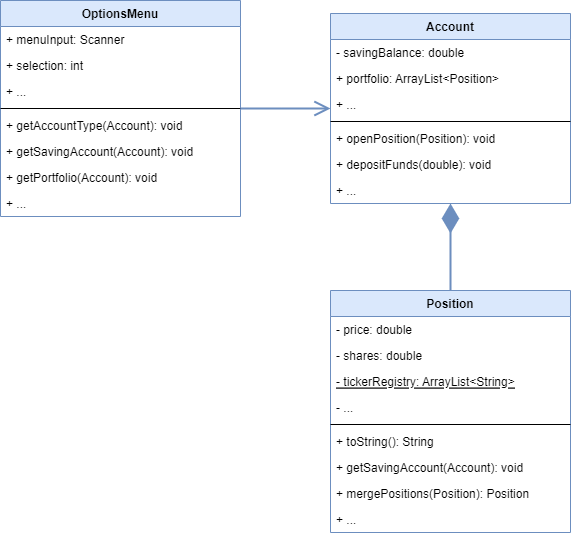

The diagram above was exported from draw.io. Its source (the exported page's mxGraphModel, read from the mxfile embedded in the PNG):
<mxGraphModel dx="1098" dy="828" grid="1" gridSize="10" guides="1" tooltips="1" connect="1" arrows="1" fold="1" page="1" pageScale="1" pageWidth="1169" pageHeight="827" math="0" shadow="0">
  <root>
    <mxCell id="0" />
    <mxCell id="1" parent="0" />
    <mxCell id="vgtAmr3IHLEWqKSmXZHl-5" value="OptionsMenu" style="swimlane;fontStyle=1;align=center;verticalAlign=top;childLayout=stackLayout;horizontal=1;startSize=26;horizontalStack=0;resizeParent=1;resizeParentMax=0;resizeLast=0;collapsible=1;marginBottom=0;fillColor=#dae8fc;strokeColor=#6c8ebf;" parent="1" vertex="1">
      <mxGeometry x="250" y="210" width="240" height="216" as="geometry" />
    </mxCell>
    <mxCell id="vgtAmr3IHLEWqKSmXZHl-6" value="+ menuInput: Scanner" style="text;strokeColor=none;fillColor=none;align=left;verticalAlign=top;spacingLeft=4;spacingRight=4;overflow=hidden;rotatable=0;points=[[0,0.5],[1,0.5]];portConstraint=eastwest;" parent="vgtAmr3IHLEWqKSmXZHl-5" vertex="1">
      <mxGeometry y="26" width="240" height="26" as="geometry" />
    </mxCell>
    <mxCell id="vgtAmr3IHLEWqKSmXZHl-29" value="+ selection: int" style="text;strokeColor=none;fillColor=none;align=left;verticalAlign=top;spacingLeft=4;spacingRight=4;overflow=hidden;rotatable=0;points=[[0,0.5],[1,0.5]];portConstraint=eastwest;" parent="vgtAmr3IHLEWqKSmXZHl-5" vertex="1">
      <mxGeometry y="52" width="240" height="26" as="geometry" />
    </mxCell>
    <mxCell id="vgtAmr3IHLEWqKSmXZHl-30" value="+ ..." style="text;strokeColor=none;fillColor=none;align=left;verticalAlign=top;spacingLeft=4;spacingRight=4;overflow=hidden;rotatable=0;points=[[0,0.5],[1,0.5]];portConstraint=eastwest;" parent="vgtAmr3IHLEWqKSmXZHl-5" vertex="1">
      <mxGeometry y="78" width="240" height="26" as="geometry" />
    </mxCell>
    <mxCell id="vgtAmr3IHLEWqKSmXZHl-7" value="" style="line;strokeWidth=1;fillColor=none;align=left;verticalAlign=middle;spacingTop=-1;spacingLeft=3;spacingRight=3;rotatable=0;labelPosition=right;points=[];portConstraint=eastwest;" parent="vgtAmr3IHLEWqKSmXZHl-5" vertex="1">
      <mxGeometry y="104" width="240" height="8" as="geometry" />
    </mxCell>
    <mxCell id="vgtAmr3IHLEWqKSmXZHl-8" value="+ getAccountType(Account): void" style="text;strokeColor=none;fillColor=none;align=left;verticalAlign=top;spacingLeft=4;spacingRight=4;overflow=hidden;rotatable=0;points=[[0,0.5],[1,0.5]];portConstraint=eastwest;" parent="vgtAmr3IHLEWqKSmXZHl-5" vertex="1">
      <mxGeometry y="112" width="240" height="26" as="geometry" />
    </mxCell>
    <mxCell id="vgtAmr3IHLEWqKSmXZHl-11" value="+ getSavingAccount(Account): void" style="text;strokeColor=none;fillColor=none;align=left;verticalAlign=top;spacingLeft=4;spacingRight=4;overflow=hidden;rotatable=0;points=[[0,0.5],[1,0.5]];portConstraint=eastwest;" parent="vgtAmr3IHLEWqKSmXZHl-5" vertex="1">
      <mxGeometry y="138" width="240" height="26" as="geometry" />
    </mxCell>
    <mxCell id="vgtAmr3IHLEWqKSmXZHl-33" value="+ getPortfolio(Account): void" style="text;strokeColor=none;fillColor=none;align=left;verticalAlign=top;spacingLeft=4;spacingRight=4;overflow=hidden;rotatable=0;points=[[0,0.5],[1,0.5]];portConstraint=eastwest;" parent="vgtAmr3IHLEWqKSmXZHl-5" vertex="1">
      <mxGeometry y="164" width="240" height="26" as="geometry" />
    </mxCell>
    <mxCell id="vgtAmr3IHLEWqKSmXZHl-34" value="+ ..." style="text;strokeColor=none;fillColor=none;align=left;verticalAlign=top;spacingLeft=4;spacingRight=4;overflow=hidden;rotatable=0;points=[[0,0.5],[1,0.5]];portConstraint=eastwest;" parent="vgtAmr3IHLEWqKSmXZHl-5" vertex="1">
      <mxGeometry y="190" width="240" height="26" as="geometry" />
    </mxCell>
    <mxCell id="vgtAmr3IHLEWqKSmXZHl-13" value="Account" style="swimlane;fontStyle=1;align=center;verticalAlign=top;childLayout=stackLayout;horizontal=1;startSize=26;horizontalStack=0;resizeParent=1;resizeParentMax=0;resizeLast=0;collapsible=1;marginBottom=0;fillColor=#dae8fc;strokeColor=#6c8ebf;" parent="1" vertex="1">
      <mxGeometry x="580" y="223" width="240" height="190" as="geometry" />
    </mxCell>
    <mxCell id="vgtAmr3IHLEWqKSmXZHl-14" value="- savingBalance: double" style="text;strokeColor=none;fillColor=none;align=left;verticalAlign=top;spacingLeft=4;spacingRight=4;overflow=hidden;rotatable=0;points=[[0,0.5],[1,0.5]];portConstraint=eastwest;" parent="vgtAmr3IHLEWqKSmXZHl-13" vertex="1">
      <mxGeometry y="26" width="240" height="26" as="geometry" />
    </mxCell>
    <mxCell id="vgtAmr3IHLEWqKSmXZHl-15" value="+ portfolio: ArrayList&lt;Position&gt;" style="text;strokeColor=none;fillColor=none;align=left;verticalAlign=top;spacingLeft=4;spacingRight=4;overflow=hidden;rotatable=0;points=[[0,0.5],[1,0.5]];portConstraint=eastwest;" parent="vgtAmr3IHLEWqKSmXZHl-13" vertex="1">
      <mxGeometry y="52" width="240" height="26" as="geometry" />
    </mxCell>
    <mxCell id="vgtAmr3IHLEWqKSmXZHl-16" value="+ ..." style="text;strokeColor=none;fillColor=none;align=left;verticalAlign=top;spacingLeft=4;spacingRight=4;overflow=hidden;rotatable=0;points=[[0,0.5],[1,0.5]];portConstraint=eastwest;" parent="vgtAmr3IHLEWqKSmXZHl-13" vertex="1">
      <mxGeometry y="78" width="240" height="26" as="geometry" />
    </mxCell>
    <mxCell id="vgtAmr3IHLEWqKSmXZHl-17" value="" style="line;strokeWidth=1;fillColor=none;align=left;verticalAlign=middle;spacingTop=-1;spacingLeft=3;spacingRight=3;rotatable=0;labelPosition=right;points=[];portConstraint=eastwest;" parent="vgtAmr3IHLEWqKSmXZHl-13" vertex="1">
      <mxGeometry y="104" width="240" height="8" as="geometry" />
    </mxCell>
    <mxCell id="vgtAmr3IHLEWqKSmXZHl-18" value="+ openPosition(Position): void" style="text;strokeColor=none;fillColor=none;align=left;verticalAlign=top;spacingLeft=4;spacingRight=4;overflow=hidden;rotatable=0;points=[[0,0.5],[1,0.5]];portConstraint=eastwest;" parent="vgtAmr3IHLEWqKSmXZHl-13" vertex="1">
      <mxGeometry y="112" width="240" height="26" as="geometry" />
    </mxCell>
    <mxCell id="vgtAmr3IHLEWqKSmXZHl-19" value="+ depositFunds(double): void" style="text;strokeColor=none;fillColor=none;align=left;verticalAlign=top;spacingLeft=4;spacingRight=4;overflow=hidden;rotatable=0;points=[[0,0.5],[1,0.5]];portConstraint=eastwest;" parent="vgtAmr3IHLEWqKSmXZHl-13" vertex="1">
      <mxGeometry y="138" width="240" height="26" as="geometry" />
    </mxCell>
    <mxCell id="vgtAmr3IHLEWqKSmXZHl-20" value="+ ..." style="text;strokeColor=none;fillColor=none;align=left;verticalAlign=top;spacingLeft=4;spacingRight=4;overflow=hidden;rotatable=0;points=[[0,0.5],[1,0.5]];portConstraint=eastwest;" parent="vgtAmr3IHLEWqKSmXZHl-13" vertex="1">
      <mxGeometry y="164" width="240" height="26" as="geometry" />
    </mxCell>
    <mxCell id="vgtAmr3IHLEWqKSmXZHl-21" value="Position" style="swimlane;fontStyle=1;align=center;verticalAlign=top;childLayout=stackLayout;horizontal=1;startSize=26;horizontalStack=0;resizeParent=1;resizeParentMax=0;resizeLast=0;collapsible=1;marginBottom=0;fillColor=#dae8fc;strokeColor=#6c8ebf;" parent="1" vertex="1">
      <mxGeometry x="580" y="500" width="240" height="242" as="geometry" />
    </mxCell>
    <mxCell id="vgtAmr3IHLEWqKSmXZHl-22" value="- price: double" style="text;strokeColor=none;fillColor=none;align=left;verticalAlign=top;spacingLeft=4;spacingRight=4;overflow=hidden;rotatable=0;points=[[0,0.5],[1,0.5]];portConstraint=eastwest;" parent="vgtAmr3IHLEWqKSmXZHl-21" vertex="1">
      <mxGeometry y="26" width="240" height="26" as="geometry" />
    </mxCell>
    <mxCell id="vgtAmr3IHLEWqKSmXZHl-23" value="- shares: double" style="text;strokeColor=none;fillColor=none;align=left;verticalAlign=top;spacingLeft=4;spacingRight=4;overflow=hidden;rotatable=0;points=[[0,0.5],[1,0.5]];portConstraint=eastwest;" parent="vgtAmr3IHLEWqKSmXZHl-21" vertex="1">
      <mxGeometry y="52" width="240" height="26" as="geometry" />
    </mxCell>
    <mxCell id="X2vNIUyP7dWfr_orwiTi-1" value="- tickerRegistry: ArrayList&lt;String&gt;" style="text;strokeColor=none;fillColor=none;align=left;verticalAlign=top;spacingLeft=4;spacingRight=4;overflow=hidden;rotatable=0;points=[[0,0.5],[1,0.5]];portConstraint=eastwest;fontStyle=4" parent="vgtAmr3IHLEWqKSmXZHl-21" vertex="1">
      <mxGeometry y="78" width="240" height="26" as="geometry" />
    </mxCell>
    <mxCell id="vgtAmr3IHLEWqKSmXZHl-24" value="- ..." style="text;strokeColor=none;fillColor=none;align=left;verticalAlign=top;spacingLeft=4;spacingRight=4;overflow=hidden;rotatable=0;points=[[0,0.5],[1,0.5]];portConstraint=eastwest;" parent="vgtAmr3IHLEWqKSmXZHl-21" vertex="1">
      <mxGeometry y="104" width="240" height="26" as="geometry" />
    </mxCell>
    <mxCell id="vgtAmr3IHLEWqKSmXZHl-25" value="" style="line;strokeWidth=1;fillColor=none;align=left;verticalAlign=middle;spacingTop=-1;spacingLeft=3;spacingRight=3;rotatable=0;labelPosition=right;points=[];portConstraint=eastwest;" parent="vgtAmr3IHLEWqKSmXZHl-21" vertex="1">
      <mxGeometry y="130" width="240" height="8" as="geometry" />
    </mxCell>
    <mxCell id="vgtAmr3IHLEWqKSmXZHl-26" value="+ toString(): String" style="text;strokeColor=none;fillColor=none;align=left;verticalAlign=top;spacingLeft=4;spacingRight=4;overflow=hidden;rotatable=0;points=[[0,0.5],[1,0.5]];portConstraint=eastwest;" parent="vgtAmr3IHLEWqKSmXZHl-21" vertex="1">
      <mxGeometry y="138" width="240" height="26" as="geometry" />
    </mxCell>
    <mxCell id="vgtAmr3IHLEWqKSmXZHl-27" value="+ getSavingAccount(Account): void" style="text;strokeColor=none;fillColor=none;align=left;verticalAlign=top;spacingLeft=4;spacingRight=4;overflow=hidden;rotatable=0;points=[[0,0.5],[1,0.5]];portConstraint=eastwest;" parent="vgtAmr3IHLEWqKSmXZHl-21" vertex="1">
      <mxGeometry y="164" width="240" height="26" as="geometry" />
    </mxCell>
    <mxCell id="vgtAmr3IHLEWqKSmXZHl-28" value="+ mergePositions(Position): Position" style="text;strokeColor=none;fillColor=none;align=left;verticalAlign=top;spacingLeft=4;spacingRight=4;overflow=hidden;rotatable=0;points=[[0,0.5],[1,0.5]];portConstraint=eastwest;" parent="vgtAmr3IHLEWqKSmXZHl-21" vertex="1">
      <mxGeometry y="190" width="240" height="26" as="geometry" />
    </mxCell>
    <mxCell id="X2vNIUyP7dWfr_orwiTi-2" value="+ ..." style="text;strokeColor=none;fillColor=none;align=left;verticalAlign=top;spacingLeft=4;spacingRight=4;overflow=hidden;rotatable=0;points=[[0,0.5],[1,0.5]];portConstraint=eastwest;" parent="vgtAmr3IHLEWqKSmXZHl-21" vertex="1">
      <mxGeometry y="216" width="240" height="26" as="geometry" />
    </mxCell>
    <mxCell id="X2vNIUyP7dWfr_orwiTi-3" value="" style="endArrow=diamondThin;endFill=1;endSize=24;html=1;rounded=0;exitX=0.5;exitY=0;exitDx=0;exitDy=0;fillColor=#dae8fc;strokeColor=#6c8ebf;strokeWidth=2;" parent="1" source="vgtAmr3IHLEWqKSmXZHl-21" target="vgtAmr3IHLEWqKSmXZHl-20" edge="1">
      <mxGeometry width="160" relative="1" as="geometry">
        <mxPoint x="550" y="350" as="sourcePoint" />
        <mxPoint x="710" y="350" as="targetPoint" />
      </mxGeometry>
    </mxCell>
    <mxCell id="X2vNIUyP7dWfr_orwiTi-7" value="" style="endArrow=open;endFill=1;endSize=12;html=1;rounded=0;fillColor=#dae8fc;strokeColor=#6c8ebf;strokeWidth=2;" parent="1" source="vgtAmr3IHLEWqKSmXZHl-5" target="vgtAmr3IHLEWqKSmXZHl-13" edge="1">
      <mxGeometry width="160" relative="1" as="geometry">
        <mxPoint x="500" y="330" as="sourcePoint" />
        <mxPoint x="660" y="330" as="targetPoint" />
      </mxGeometry>
    </mxCell>
  </root>
</mxGraphModel>